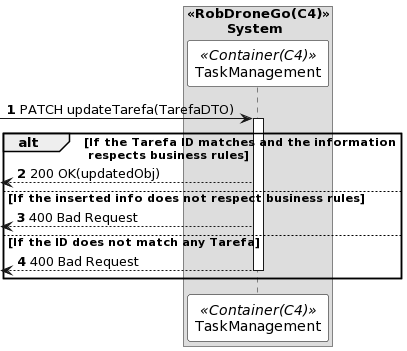

The diagram above was rendered by PlantUML. Its source (embedded in the PNG):
@startuml
autonumber

skinparam sequence {
ParticipantBorderColor black
ParticipantBackgroundColor white
}


box "<<RobDroneGo(C4)>>\n\tSystem"
participant TaskManagement as CM <<Container(C4)>>
end box



 -> CM: PATCH updateTarefa(TarefaDTO)
activate CM

alt If the Tarefa ID matches and the information\n respects business rules
 <-- CM : 200 OK(updatedObj)



else If the inserted info does not respect business rules

 <-- CM : 400 Bad Request

 
else If the ID does not match any Tarefa

 <-- CM : 400 Bad Request
deactivate CM


end
@enduml